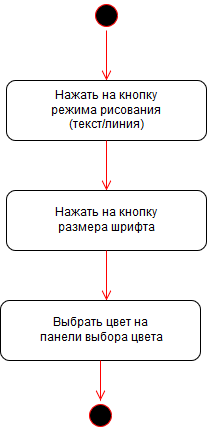

The diagram above was exported from draw.io. Its source (the exported page's mxGraphModel, read from the mxfile embedded in the PNG):
<mxGraphModel dx="903" dy="563" grid="1" gridSize="10" guides="1" tooltips="1" connect="1" arrows="1" fold="1" page="1" pageScale="1" pageWidth="827" pageHeight="1169" background="#ffffff" math="0" shadow="0">
  <root>
    <mxCell id="0" />
    <mxCell id="1" parent="0" />
    <mxCell id="2" value="" style="ellipse;shape=startState;fillColor=#000000;strokeColor=#ff0000;" vertex="1" parent="1">
      <mxGeometry x="405" y="60" width="30" height="30" as="geometry" />
    </mxCell>
    <mxCell id="3" value="" style="edgeStyle=elbowEdgeStyle;elbow=horizontal;verticalAlign=bottom;endArrow=open;endSize=8;strokeColor=#FF0000;endFill=1;rounded=0;exitX=0.5;exitY=1;entryX=0.5;entryY=0;" edge="1" source="2" target="4" parent="1">
      <mxGeometry x="40" y="20" as="geometry">
        <mxPoint x="414" y="130" as="targetPoint" />
        <mxPoint x="375" y="90" as="sourcePoint" />
        <Array as="points">
          <mxPoint x="420" y="110" />
          <mxPoint x="420" y="100" />
          <mxPoint x="414" y="120" />
        </Array>
      </mxGeometry>
    </mxCell>
    <mxCell id="4" value="Нажать на кнопку &lt;br&gt;режима рисования &lt;br&gt;(текст/линия)" style="rounded=1;whiteSpace=wrap;html=1;" vertex="1" parent="1">
      <mxGeometry x="320" y="140" width="200" height="60" as="geometry" />
    </mxCell>
    <mxCell id="5" value="" style="edgeStyle=elbowEdgeStyle;elbow=horizontal;verticalAlign=bottom;endArrow=open;endSize=8;strokeColor=#FF0000;endFill=1;rounded=0;exitX=0.5;exitY=1;" edge="1" source="4" parent="1">
      <mxGeometry x="50" y="30" as="geometry">
        <mxPoint x="420" y="250" as="targetPoint" />
        <mxPoint x="430" y="100" as="sourcePoint" />
        <Array as="points">
          <mxPoint x="420" y="230" />
          <mxPoint x="430" y="120" />
          <mxPoint x="430" y="110" />
          <mxPoint x="424" y="130" />
        </Array>
      </mxGeometry>
    </mxCell>
    <mxCell id="6" value="Нажать на кнопку&lt;br&gt;размера шрифта" style="rounded=1;whiteSpace=wrap;html=1;" vertex="1" parent="1">
      <mxGeometry x="320" y="250" width="200" height="60" as="geometry" />
    </mxCell>
    <mxCell id="7" value="" style="edgeStyle=elbowEdgeStyle;elbow=horizontal;verticalAlign=bottom;endArrow=open;endSize=8;strokeColor=#FF0000;endFill=1;rounded=0;exitX=0.5;exitY=1;" edge="1" source="6" parent="1">
      <mxGeometry x="60" y="40" as="geometry">
        <mxPoint x="420" y="360" as="targetPoint" />
        <mxPoint x="430" y="210" as="sourcePoint" />
        <Array as="points">
          <mxPoint x="420" y="340" />
          <mxPoint x="430" y="240" />
          <mxPoint x="440" y="130" />
          <mxPoint x="440" y="120" />
          <mxPoint x="434" y="140" />
        </Array>
      </mxGeometry>
    </mxCell>
    <mxCell id="8" value="Выбрать цвет на &lt;br&gt;панели выбора цвета" style="rounded=1;whiteSpace=wrap;html=1;" vertex="1" parent="1">
      <mxGeometry x="314" y="360" width="200" height="60" as="geometry" />
    </mxCell>
    <mxCell id="9" value="" style="edgeStyle=elbowEdgeStyle;elbow=horizontal;verticalAlign=bottom;endArrow=open;endSize=8;strokeColor=#FF0000;endFill=1;rounded=0;exitX=0.5;exitY=1;" edge="1" source="8" parent="1">
      <mxGeometry x="70" y="50" as="geometry">
        <mxPoint x="414" y="460" as="targetPoint" />
        <mxPoint x="430" y="320" as="sourcePoint" />
        <Array as="points">
          <mxPoint x="414" y="440" />
          <mxPoint x="440" y="250" />
          <mxPoint x="450" y="140" />
          <mxPoint x="450" y="130" />
          <mxPoint x="444" y="150" />
        </Array>
      </mxGeometry>
    </mxCell>
    <mxCell id="12" value="" style="ellipse;shape=startState;fillColor=#000000;strokeColor=#ff0000;" vertex="1" parent="1">
      <mxGeometry x="399" y="460" width="30" height="30" as="geometry" />
    </mxCell>
  </root>
</mxGraphModel>